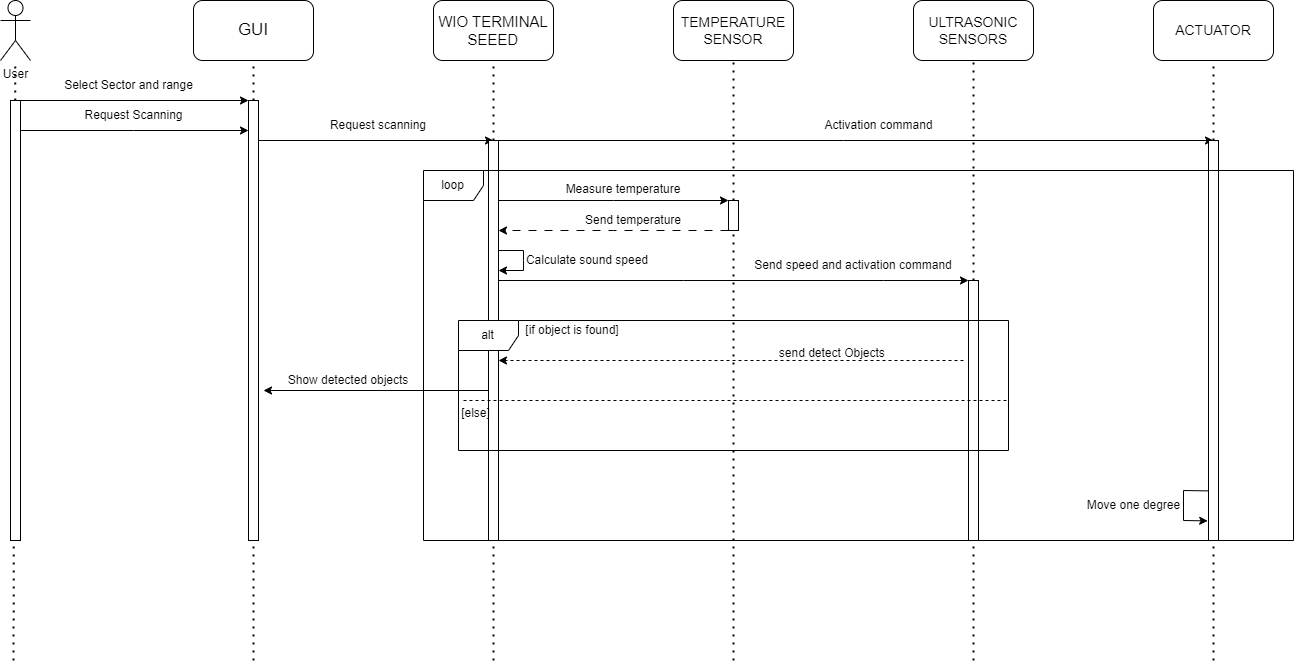

The diagram above was exported from draw.io. Its source (the exported page's mxGraphModel, read from the mxfile embedded in the PNG):
<mxGraphModel dx="1909" dy="1042" grid="1" gridSize="10" guides="1" tooltips="1" connect="1" arrows="1" fold="1" page="1" pageScale="1" pageWidth="1700" pageHeight="1100" background="none" math="0" shadow="0">
  <root>
    <mxCell id="0" />
    <mxCell id="1" parent="0" />
    <mxCell id="2bvJ2C6gvPbJdE2Q8lDt-1" value="User" style="shape=umlActor;verticalLabelPosition=bottom;verticalAlign=top;html=1;outlineConnect=0;" parent="1" vertex="1">
      <mxGeometry x="67" y="60" width="30" height="60" as="geometry" />
    </mxCell>
    <mxCell id="2bvJ2C6gvPbJdE2Q8lDt-2" value="&lt;span style=&quot;font-size: 17px;&quot;&gt;GUI&lt;/span&gt;" style="rounded=1;whiteSpace=wrap;html=1;" parent="1" vertex="1">
      <mxGeometry x="260" y="60" width="120" height="60" as="geometry" />
    </mxCell>
    <mxCell id="2bvJ2C6gvPbJdE2Q8lDt-3" value="&lt;font style=&quot;font-size: 15px;&quot;&gt;WIO TERMINAL SEEED&lt;/font&gt;" style="rounded=1;whiteSpace=wrap;html=1;" parent="1" vertex="1">
      <mxGeometry x="500" y="60" width="120" height="60" as="geometry" />
    </mxCell>
    <mxCell id="2bvJ2C6gvPbJdE2Q8lDt-5" value="&lt;font style=&quot;font-size: 14px;&quot;&gt;ACTUATOR&lt;/font&gt;" style="rounded=1;whiteSpace=wrap;html=1;" parent="1" vertex="1">
      <mxGeometry x="1220" y="60" width="120" height="60" as="geometry" />
    </mxCell>
    <mxCell id="2bvJ2C6gvPbJdE2Q8lDt-6" value="" style="endArrow=none;dashed=1;html=1;dashPattern=1 3;strokeWidth=2;rounded=0;entryX=0.5;entryY=1;entryDx=0;entryDy=0;" parent="1" source="2bvJ2C6gvPbJdE2Q8lDt-18" target="2bvJ2C6gvPbJdE2Q8lDt-2" edge="1">
      <mxGeometry width="50" height="50" relative="1" as="geometry">
        <mxPoint x="320" y="720" as="sourcePoint" />
        <mxPoint x="80" y="220" as="targetPoint" />
      </mxGeometry>
    </mxCell>
    <mxCell id="2bvJ2C6gvPbJdE2Q8lDt-7" value="" style="endArrow=none;dashed=1;html=1;dashPattern=1 3;strokeWidth=2;rounded=0;entryX=0.5;entryY=1;entryDx=0;entryDy=0;" parent="1" source="EV1C7Bj0LFYR81WWjwDu-8" target="2bvJ2C6gvPbJdE2Q8lDt-3" edge="1">
      <mxGeometry width="50" height="50" relative="1" as="geometry">
        <mxPoint x="560" y="720" as="sourcePoint" />
        <mxPoint x="510" y="170" as="targetPoint" />
        <Array as="points" />
      </mxGeometry>
    </mxCell>
    <mxCell id="2bvJ2C6gvPbJdE2Q8lDt-9" value="" style="endArrow=none;dashed=1;html=1;dashPattern=1 3;strokeWidth=2;rounded=0;entryX=0.5;entryY=1;entryDx=0;entryDy=0;" parent="1" source="qDvscyQnC36wk7XPsDOf-2" target="2bvJ2C6gvPbJdE2Q8lDt-5" edge="1">
      <mxGeometry width="50" height="50" relative="1" as="geometry">
        <mxPoint x="1280" y="720" as="sourcePoint" />
        <mxPoint x="1240" y="120" as="targetPoint" />
      </mxGeometry>
    </mxCell>
    <mxCell id="2bvJ2C6gvPbJdE2Q8lDt-10" value="" style="endArrow=none;dashed=1;html=1;dashPattern=1 3;strokeWidth=2;rounded=0;" parent="1" target="2bvJ2C6gvPbJdE2Q8lDt-1" edge="1">
      <mxGeometry width="50" height="50" relative="1" as="geometry">
        <mxPoint x="80" y="720" as="sourcePoint" />
        <mxPoint x="290" y="130" as="targetPoint" />
      </mxGeometry>
    </mxCell>
    <mxCell id="2bvJ2C6gvPbJdE2Q8lDt-17" value="" style="html=1;points=[];perimeter=orthogonalPerimeter;outlineConnect=0;targetShapes=umlLifeline;portConstraint=eastwest;newEdgeStyle={&quot;edgeStyle&quot;:&quot;elbowEdgeStyle&quot;,&quot;elbow&quot;:&quot;vertical&quot;,&quot;curved&quot;:0,&quot;rounded&quot;:0};" parent="1" vertex="1">
      <mxGeometry x="77" y="160" width="10" height="440" as="geometry" />
    </mxCell>
    <mxCell id="2bvJ2C6gvPbJdE2Q8lDt-19" value="" style="endArrow=none;dashed=1;html=1;dashPattern=1 3;strokeWidth=2;rounded=0;entryX=0.5;entryY=1;entryDx=0;entryDy=0;" parent="1" target="2bvJ2C6gvPbJdE2Q8lDt-18" edge="1">
      <mxGeometry width="50" height="50" relative="1" as="geometry">
        <mxPoint x="320" y="720" as="sourcePoint" />
        <mxPoint x="320" y="120" as="targetPoint" />
      </mxGeometry>
    </mxCell>
    <mxCell id="2bvJ2C6gvPbJdE2Q8lDt-18" value="" style="html=1;points=[];perimeter=orthogonalPerimeter;outlineConnect=0;targetShapes=umlLifeline;portConstraint=eastwest;newEdgeStyle={&quot;edgeStyle&quot;:&quot;elbowEdgeStyle&quot;,&quot;elbow&quot;:&quot;vertical&quot;,&quot;curved&quot;:0,&quot;rounded&quot;:0};" parent="1" vertex="1">
      <mxGeometry x="315" y="160" width="10" height="440" as="geometry" />
    </mxCell>
    <mxCell id="2bvJ2C6gvPbJdE2Q8lDt-20" value="&lt;font style=&quot;font-size: 14px;&quot;&gt;ULTRASONIC SENSORS&lt;/font&gt;" style="rounded=1;whiteSpace=wrap;html=1;" parent="1" vertex="1">
      <mxGeometry x="980" y="60" width="120" height="60" as="geometry" />
    </mxCell>
    <mxCell id="2bvJ2C6gvPbJdE2Q8lDt-21" value="" style="endArrow=none;dashed=1;html=1;dashPattern=1 3;strokeWidth=2;rounded=0;entryX=0.5;entryY=1;entryDx=0;entryDy=0;" parent="1" source="EV1C7Bj0LFYR81WWjwDu-11" target="2bvJ2C6gvPbJdE2Q8lDt-20" edge="1">
      <mxGeometry width="50" height="50" relative="1" as="geometry">
        <mxPoint x="1040" y="720" as="sourcePoint" />
        <mxPoint x="750" y="130" as="targetPoint" />
      </mxGeometry>
    </mxCell>
    <mxCell id="2bvJ2C6gvPbJdE2Q8lDt-22" value="Select Sector and range" style="text;html=1;align=center;verticalAlign=middle;resizable=0;points=[];autosize=1;strokeColor=none;fillColor=none;" parent="1" vertex="1">
      <mxGeometry x="120" y="130" width="150" height="30" as="geometry" />
    </mxCell>
    <mxCell id="2bvJ2C6gvPbJdE2Q8lDt-23" value="Request Scanning" style="text;html=1;align=center;verticalAlign=middle;resizable=0;points=[];autosize=1;strokeColor=none;fillColor=none;" parent="1" vertex="1">
      <mxGeometry x="140" y="160" width="120" height="30" as="geometry" />
    </mxCell>
    <mxCell id="2bvJ2C6gvPbJdE2Q8lDt-25" value="" style="endArrow=classic;html=1;rounded=0;" parent="1" target="2bvJ2C6gvPbJdE2Q8lDt-18" edge="1">
      <mxGeometry width="50" height="50" relative="1" as="geometry">
        <mxPoint x="87" y="160" as="sourcePoint" />
        <mxPoint x="310" y="160" as="targetPoint" />
      </mxGeometry>
    </mxCell>
    <mxCell id="EV1C7Bj0LFYR81WWjwDu-3" value="" style="endArrow=classic;html=1;rounded=0;" parent="1" source="2bvJ2C6gvPbJdE2Q8lDt-17" target="2bvJ2C6gvPbJdE2Q8lDt-18" edge="1">
      <mxGeometry width="50" height="50" relative="1" as="geometry">
        <mxPoint x="280" y="200" as="sourcePoint" />
        <mxPoint x="330" y="150" as="targetPoint" />
        <Array as="points">
          <mxPoint x="200" y="190" />
        </Array>
      </mxGeometry>
    </mxCell>
    <mxCell id="EV1C7Bj0LFYR81WWjwDu-5" value="&lt;font style=&quot;font-size: 14px;&quot;&gt;TEMPERATURE SENSOR&lt;/font&gt;" style="rounded=1;whiteSpace=wrap;html=1;" parent="1" vertex="1">
      <mxGeometry x="740" y="60" width="120" height="60" as="geometry" />
    </mxCell>
    <mxCell id="2bvJ2C6gvPbJdE2Q8lDt-26" value="" style="endArrow=none;dashed=1;html=1;dashPattern=1 3;strokeWidth=2;rounded=0;entryX=0.5;entryY=1;entryDx=0;entryDy=0;" parent="1" source="EV1C7Bj0LFYR81WWjwDu-18" target="EV1C7Bj0LFYR81WWjwDu-5" edge="1">
      <mxGeometry width="50" height="50" relative="1" as="geometry">
        <mxPoint x="800" y="720" as="sourcePoint" />
        <mxPoint x="540" y="130" as="targetPoint" />
      </mxGeometry>
    </mxCell>
    <mxCell id="EV1C7Bj0LFYR81WWjwDu-9" value="" style="endArrow=none;dashed=1;html=1;dashPattern=1 3;strokeWidth=2;rounded=0;entryX=0.5;entryY=1;entryDx=0;entryDy=0;" parent="1" source="2bvJ2C6gvPbJdE2Q8lDt-29" target="EV1C7Bj0LFYR81WWjwDu-8" edge="1">
      <mxGeometry width="50" height="50" relative="1" as="geometry">
        <mxPoint x="560" y="720" as="sourcePoint" />
        <mxPoint x="560" y="120" as="targetPoint" />
        <Array as="points" />
      </mxGeometry>
    </mxCell>
    <mxCell id="EV1C7Bj0LFYR81WWjwDu-8" value="" style="rounded=0;whiteSpace=wrap;html=1;" parent="1" vertex="1">
      <mxGeometry x="555" y="200" width="10" height="190" as="geometry" />
    </mxCell>
    <mxCell id="2bvJ2C6gvPbJdE2Q8lDt-28" value="" style="endArrow=classic;html=1;rounded=0;" parent="1" source="2bvJ2C6gvPbJdE2Q8lDt-18" edge="1">
      <mxGeometry width="50" height="50" relative="1" as="geometry">
        <mxPoint x="430" y="210" as="sourcePoint" />
        <mxPoint x="560" y="200" as="targetPoint" />
      </mxGeometry>
    </mxCell>
    <mxCell id="2bvJ2C6gvPbJdE2Q8lDt-30" value="" style="endArrow=none;dashed=1;html=1;dashPattern=1 3;strokeWidth=2;rounded=0;entryX=0.5;entryY=1;entryDx=0;entryDy=0;" parent="1" target="2bvJ2C6gvPbJdE2Q8lDt-29" edge="1">
      <mxGeometry width="50" height="50" relative="1" as="geometry">
        <mxPoint x="560" y="720" as="sourcePoint" />
        <mxPoint x="560" y="120" as="targetPoint" />
        <Array as="points">
          <mxPoint x="560" y="210" />
        </Array>
      </mxGeometry>
    </mxCell>
    <mxCell id="2bvJ2C6gvPbJdE2Q8lDt-29" value="" style="html=1;points=[];perimeter=orthogonalPerimeter;outlineConnect=0;targetShapes=umlLifeline;portConstraint=eastwest;newEdgeStyle={&quot;edgeStyle&quot;:&quot;elbowEdgeStyle&quot;,&quot;elbow&quot;:&quot;vertical&quot;,&quot;curved&quot;:0,&quot;rounded&quot;:0};" parent="1" vertex="1">
      <mxGeometry x="555" y="200" width="10" height="400" as="geometry" />
    </mxCell>
    <mxCell id="EV1C7Bj0LFYR81WWjwDu-10" value="Request scanning" style="text;html=1;strokeColor=none;fillColor=none;align=center;verticalAlign=middle;whiteSpace=wrap;rounded=0;" parent="1" vertex="1">
      <mxGeometry x="390" y="170" width="110" height="30" as="geometry" />
    </mxCell>
    <mxCell id="EV1C7Bj0LFYR81WWjwDu-14" value="" style="endArrow=none;dashed=1;html=1;dashPattern=1 3;strokeWidth=2;rounded=0;entryX=0.5;entryY=1;entryDx=0;entryDy=0;" parent="1" target="EV1C7Bj0LFYR81WWjwDu-11" edge="1">
      <mxGeometry width="50" height="50" relative="1" as="geometry">
        <mxPoint x="1040" y="720" as="sourcePoint" />
        <mxPoint x="1040" y="120" as="targetPoint" />
      </mxGeometry>
    </mxCell>
    <mxCell id="EV1C7Bj0LFYR81WWjwDu-11" value="" style="rounded=0;whiteSpace=wrap;html=1;" parent="1" vertex="1">
      <mxGeometry x="1035" y="340" width="10" height="260" as="geometry" />
    </mxCell>
    <mxCell id="EV1C7Bj0LFYR81WWjwDu-15" value="" style="endArrow=classic;html=1;rounded=0;entryX=0;entryY=0;entryDx=0;entryDy=0;" parent="1" source="2bvJ2C6gvPbJdE2Q8lDt-29" target="EV1C7Bj0LFYR81WWjwDu-11" edge="1">
      <mxGeometry width="50" height="50" relative="1" as="geometry">
        <mxPoint x="420" y="220" as="sourcePoint" />
        <mxPoint x="1030" y="340" as="targetPoint" />
        <Array as="points">
          <mxPoint x="750" y="340" />
          <mxPoint x="950" y="340" />
        </Array>
      </mxGeometry>
    </mxCell>
    <mxCell id="EV1C7Bj0LFYR81WWjwDu-16" value="Send speed and activation command" style="text;html=1;strokeColor=none;fillColor=none;align=center;verticalAlign=middle;whiteSpace=wrap;rounded=0;" parent="1" vertex="1">
      <mxGeometry x="820" y="310" width="200" height="30" as="geometry" />
    </mxCell>
    <mxCell id="EV1C7Bj0LFYR81WWjwDu-17" value="" style="endArrow=classic;html=1;rounded=0;entryX=0;entryY=0;entryDx=0;entryDy=0;" parent="1" source="2bvJ2C6gvPbJdE2Q8lDt-29" target="EV1C7Bj0LFYR81WWjwDu-18" edge="1">
      <mxGeometry width="50" height="50" relative="1" as="geometry">
        <mxPoint x="670" y="270" as="sourcePoint" />
        <mxPoint x="740" y="220" as="targetPoint" />
        <Array as="points">
          <mxPoint x="680" y="260" />
        </Array>
      </mxGeometry>
    </mxCell>
    <mxCell id="EV1C7Bj0LFYR81WWjwDu-19" value="" style="endArrow=none;dashed=1;html=1;dashPattern=1 3;strokeWidth=2;rounded=0;entryX=0.5;entryY=1;entryDx=0;entryDy=0;" parent="1" target="EV1C7Bj0LFYR81WWjwDu-18" edge="1">
      <mxGeometry width="50" height="50" relative="1" as="geometry">
        <mxPoint x="800" y="720" as="sourcePoint" />
        <mxPoint x="800" y="120" as="targetPoint" />
      </mxGeometry>
    </mxCell>
    <mxCell id="EV1C7Bj0LFYR81WWjwDu-18" value="" style="rounded=0;whiteSpace=wrap;html=1;" parent="1" vertex="1">
      <mxGeometry x="795" y="260" width="10" height="30" as="geometry" />
    </mxCell>
    <mxCell id="EV1C7Bj0LFYR81WWjwDu-20" value="Measure temperature" style="text;html=1;strokeColor=none;fillColor=none;align=center;verticalAlign=middle;whiteSpace=wrap;rounded=0;" parent="1" vertex="1">
      <mxGeometry x="630" y="234" width="120" height="30" as="geometry" />
    </mxCell>
    <mxCell id="EV1C7Bj0LFYR81WWjwDu-22" value="" style="endArrow=classic;html=1;rounded=0;dashed=1;dashPattern=8 8;exitX=0;exitY=1;exitDx=0;exitDy=0;" parent="1" source="EV1C7Bj0LFYR81WWjwDu-18" target="2bvJ2C6gvPbJdE2Q8lDt-29" edge="1">
      <mxGeometry width="50" height="50" relative="1" as="geometry">
        <mxPoint x="660" y="330" as="sourcePoint" />
        <mxPoint x="570" y="250" as="targetPoint" />
        <Array as="points">
          <mxPoint x="680" y="290" />
        </Array>
      </mxGeometry>
    </mxCell>
    <mxCell id="K8Ty-3NZVgj4aRWjADjN-3" value="" style="endArrow=classic;html=1;rounded=0;" parent="1" source="2bvJ2C6gvPbJdE2Q8lDt-29" edge="1">
      <mxGeometry width="50" height="50" relative="1" as="geometry">
        <mxPoint x="570" y="340" as="sourcePoint" />
        <mxPoint x="1280" y="200" as="targetPoint" />
        <Array as="points">
          <mxPoint x="910" y="200" />
        </Array>
      </mxGeometry>
    </mxCell>
    <mxCell id="EV1C7Bj0LFYR81WWjwDu-23" value="Send temperature" style="text;html=1;strokeColor=none;fillColor=none;align=center;verticalAlign=middle;whiteSpace=wrap;rounded=0;" parent="1" vertex="1">
      <mxGeometry x="650" y="265" width="100" height="30" as="geometry" />
    </mxCell>
    <mxCell id="qDvscyQnC36wk7XPsDOf-1" value="Activation command" style="text;html=1;align=center;verticalAlign=middle;resizable=0;points=[];autosize=1;strokeColor=none;fillColor=none;" parent="1" vertex="1">
      <mxGeometry x="880" y="170" width="130" height="30" as="geometry" />
    </mxCell>
    <mxCell id="qDvscyQnC36wk7XPsDOf-2" value="" style="rounded=0;whiteSpace=wrap;html=1;" parent="1" vertex="1">
      <mxGeometry x="1275" y="200" width="10" height="400" as="geometry" />
    </mxCell>
    <mxCell id="qDvscyQnC36wk7XPsDOf-3" value="" style="endArrow=none;dashed=1;html=1;dashPattern=1 3;strokeWidth=2;rounded=0;entryX=0.5;entryY=1;entryDx=0;entryDy=0;" parent="1" target="qDvscyQnC36wk7XPsDOf-2" edge="1">
      <mxGeometry width="50" height="50" relative="1" as="geometry">
        <mxPoint x="1280" y="720" as="sourcePoint" />
        <mxPoint x="1280" y="120" as="targetPoint" />
      </mxGeometry>
    </mxCell>
    <mxCell id="EV1C7Bj0LFYR81WWjwDu-28" value="Calculate sound speed" style="text;html=1;strokeColor=none;fillColor=none;align=center;verticalAlign=middle;whiteSpace=wrap;rounded=0;" parent="1" vertex="1">
      <mxGeometry x="589" y="305" width="130" height="30" as="geometry" />
    </mxCell>
    <mxCell id="EV1C7Bj0LFYR81WWjwDu-32" value="loop" style="shape=umlFrame;whiteSpace=wrap;html=1;pointerEvents=0;" parent="1" vertex="1">
      <mxGeometry x="490" y="230" width="870" height="370" as="geometry" />
    </mxCell>
    <mxCell id="qDvscyQnC36wk7XPsDOf-5" value="" style="endArrow=classic;html=1;rounded=0;dashed=1;" parent="1" target="2bvJ2C6gvPbJdE2Q8lDt-29" edge="1">
      <mxGeometry width="50" height="50" relative="1" as="geometry">
        <mxPoint x="1030" y="420" as="sourcePoint" />
        <mxPoint x="960" y="390" as="targetPoint" />
      </mxGeometry>
    </mxCell>
    <mxCell id="qDvscyQnC36wk7XPsDOf-6" value="send detect Objects&amp;nbsp;" style="text;html=1;align=center;verticalAlign=middle;resizable=0;points=[];autosize=1;strokeColor=none;fillColor=none;" parent="1" vertex="1">
      <mxGeometry x="835" y="397.5" width="130" height="30" as="geometry" />
    </mxCell>
    <mxCell id="EV1C7Bj0LFYR81WWjwDu-33" value="alt" style="shape=umlFrame;whiteSpace=wrap;html=1;pointerEvents=0;" parent="1" vertex="1">
      <mxGeometry x="525" y="380" width="550" height="130" as="geometry" />
    </mxCell>
    <mxCell id="EV1C7Bj0LFYR81WWjwDu-34" value="" style="endArrow=classic;html=1;rounded=0;" parent="1" source="2bvJ2C6gvPbJdE2Q8lDt-29" target="2bvJ2C6gvPbJdE2Q8lDt-29" edge="1">
      <mxGeometry width="50" height="50" relative="1" as="geometry">
        <mxPoint x="600" y="346" as="sourcePoint" />
        <mxPoint x="650" y="296" as="targetPoint" />
        <Array as="points">
          <mxPoint x="590" y="310" />
          <mxPoint x="590" y="320" />
          <mxPoint x="590" y="330" />
        </Array>
      </mxGeometry>
    </mxCell>
    <mxCell id="qDvscyQnC36wk7XPsDOf-10" value="" style="line;strokeWidth=1;html=1;dashed=1;" parent="1" vertex="1">
      <mxGeometry x="530" y="455" width="545" height="10" as="geometry" />
    </mxCell>
    <mxCell id="EV1C7Bj0LFYR81WWjwDu-36" value="[else]" style="text;html=1;strokeColor=none;fillColor=none;align=center;verticalAlign=middle;whiteSpace=wrap;rounded=0;" parent="1" vertex="1">
      <mxGeometry x="530" y="465" width="25" height="15" as="geometry" />
    </mxCell>
    <mxCell id="EV1C7Bj0LFYR81WWjwDu-37" value="[if object is found]" style="text;html=1;strokeColor=none;fillColor=none;align=center;verticalAlign=middle;whiteSpace=wrap;rounded=0;" parent="1" vertex="1">
      <mxGeometry x="589" y="380" width="100" height="20" as="geometry" />
    </mxCell>
    <mxCell id="EV1C7Bj0LFYR81WWjwDu-43" value="Show detected objects" style="text;html=1;strokeColor=none;fillColor=none;align=center;verticalAlign=middle;whiteSpace=wrap;rounded=0;" vertex="1" parent="1">
      <mxGeometry x="350" y="425" width="130" height="30" as="geometry" />
    </mxCell>
    <mxCell id="IRXJ-7RkrMUr5QFFt56p-1" value="" style="endArrow=classic;html=1;rounded=0;" edge="1" parent="1" source="2bvJ2C6gvPbJdE2Q8lDt-29">
      <mxGeometry width="50" height="50" relative="1" as="geometry">
        <mxPoint x="430" y="450" as="sourcePoint" />
        <mxPoint x="330" y="450" as="targetPoint" />
      </mxGeometry>
    </mxCell>
    <mxCell id="IRXJ-7RkrMUr5QFFt56p-4" value="" style="endArrow=classic;html=1;rounded=0;entryX=-0.082;entryY=0.951;entryDx=0;entryDy=0;entryPerimeter=0;exitX=-0.079;exitY=0.876;exitDx=0;exitDy=0;exitPerimeter=0;" edge="1" parent="1" source="qDvscyQnC36wk7XPsDOf-2" target="qDvscyQnC36wk7XPsDOf-2">
      <mxGeometry width="50" height="50" relative="1" as="geometry">
        <mxPoint x="1270" y="550" as="sourcePoint" />
        <mxPoint x="1285" y="570" as="targetPoint" />
        <Array as="points">
          <mxPoint x="1250" y="550" />
          <mxPoint x="1250" y="580" />
        </Array>
      </mxGeometry>
    </mxCell>
    <mxCell id="IRXJ-7RkrMUr5QFFt56p-6" value="Move one degree" style="text;html=1;align=center;verticalAlign=middle;resizable=0;points=[];autosize=1;strokeColor=none;fillColor=none;" vertex="1" parent="1">
      <mxGeometry x="1140" y="550" width="120" height="30" as="geometry" />
    </mxCell>
  </root>
</mxGraphModel>